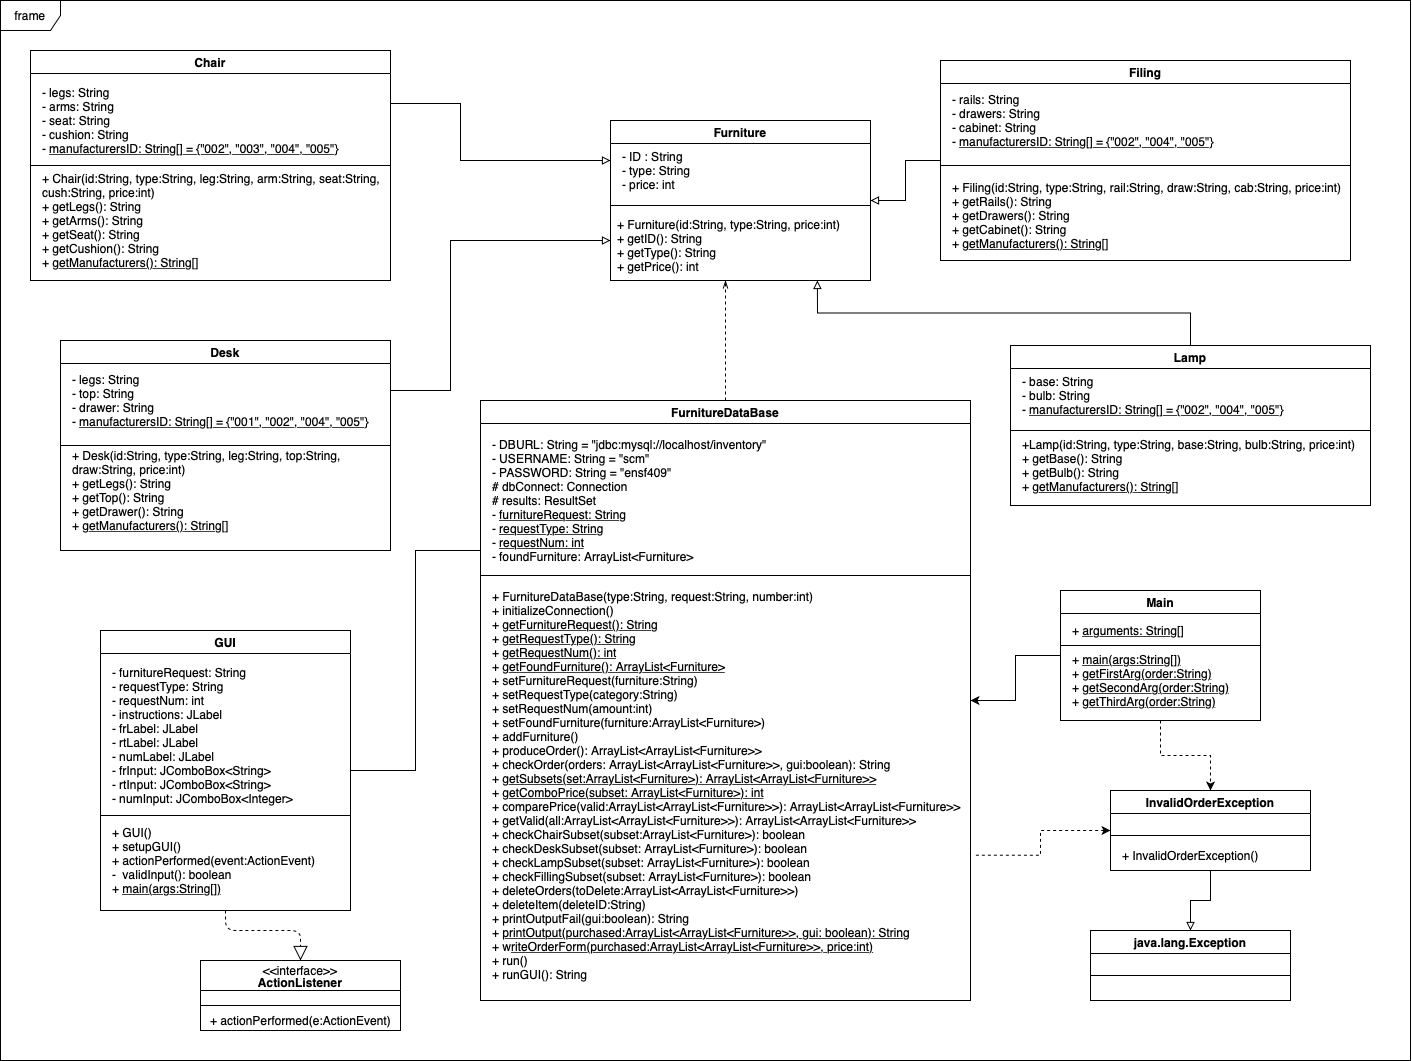

The diagram above was exported from draw.io. Its source (the exported page's mxGraphModel, read from the mxfile embedded in the PNG):
<mxGraphModel dx="2683" dy="1345" grid="1" gridSize="10" guides="1" tooltips="1" connect="1" arrows="1" fold="1" page="1" pageScale="1" pageWidth="1500" pageHeight="1200" math="0" shadow="0">
  <root>
    <mxCell id="0" />
    <mxCell id="1" parent="0" />
    <mxCell id="Hj7q8HwnbeWY9JT6BD0b-15" style="edgeStyle=orthogonalEdgeStyle;rounded=0;orthogonalLoop=1;jettySize=auto;html=1;endArrow=none;endFill=0;startArrow=block;startFill=0;exitX=0;exitY=0.25;exitDx=0;exitDy=0;entryX=1;entryY=0.25;entryDx=0;entryDy=0;" parent="1" source="KTXgyQNTDQWeSTV3Jfhp-7" edge="1" target="KTXgyQNTDQWeSTV3Jfhp-14">
      <mxGeometry relative="1" as="geometry">
        <mxPoint x="410" y="200" as="targetPoint" />
        <Array as="points">
          <mxPoint x="470" y="190" />
          <mxPoint x="470" y="133" />
        </Array>
      </mxGeometry>
    </mxCell>
    <mxCell id="KTXgyQNTDQWeSTV3Jfhp-7" value="Furniture" style="swimlane;" parent="1" vertex="1">
      <mxGeometry x="620" y="150" width="260" height="160" as="geometry" />
    </mxCell>
    <mxCell id="KTXgyQNTDQWeSTV3Jfhp-8" value="" style="line;strokeWidth=1;html=1;perimeter=backbonePerimeter;points=[];outlineConnect=0;" parent="KTXgyQNTDQWeSTV3Jfhp-7" vertex="1">
      <mxGeometry y="80" width="260" height="10" as="geometry" />
    </mxCell>
    <mxCell id="KTXgyQNTDQWeSTV3Jfhp-9" value="- ID : String&lt;br&gt;- type: String&lt;br&gt;- price: int" style="text;html=1;strokeColor=none;fillColor=none;align=left;verticalAlign=middle;whiteSpace=wrap;rounded=0;" parent="KTXgyQNTDQWeSTV3Jfhp-7" vertex="1">
      <mxGeometry x="10" y="20" width="200" height="60" as="geometry" />
    </mxCell>
    <mxCell id="KTXgyQNTDQWeSTV3Jfhp-12" value="+ Furniture(id:String, type:String, price:int)&lt;br&gt;+ getID(): String&lt;br&gt;+ getType(): String&lt;br&gt;+ getPrice(): int" style="text;html=1;strokeColor=none;fillColor=none;align=left;verticalAlign=middle;whiteSpace=wrap;rounded=0;" parent="KTXgyQNTDQWeSTV3Jfhp-7" vertex="1">
      <mxGeometry x="5" y="90" width="245" height="70" as="geometry" />
    </mxCell>
    <mxCell id="KTXgyQNTDQWeSTV3Jfhp-14" value="Chair" style="swimlane;" parent="1" vertex="1">
      <mxGeometry x="40" y="80" width="360" height="230" as="geometry" />
    </mxCell>
    <mxCell id="KTXgyQNTDQWeSTV3Jfhp-15" value="" style="line;strokeWidth=1;html=1;perimeter=backbonePerimeter;points=[];outlineConnect=0;" parent="KTXgyQNTDQWeSTV3Jfhp-14" vertex="1">
      <mxGeometry y="110" width="360" height="10" as="geometry" />
    </mxCell>
    <mxCell id="KTXgyQNTDQWeSTV3Jfhp-16" value="- legs: String&lt;br&gt;- arms: String&lt;br&gt;- seat: String&lt;br&gt;- cushion: String&lt;br&gt;- &lt;u&gt;manufacturersID: String[] = {&quot;002&quot;, &quot;003&quot;, &quot;004&quot;, &quot;005&quot;}&lt;/u&gt;" style="text;html=1;strokeColor=none;fillColor=none;align=left;verticalAlign=middle;whiteSpace=wrap;rounded=0;" parent="KTXgyQNTDQWeSTV3Jfhp-14" vertex="1">
      <mxGeometry x="10" y="40" width="300" height="60" as="geometry" />
    </mxCell>
    <mxCell id="KTXgyQNTDQWeSTV3Jfhp-17" value="+ Chair(id:String, type:String, leg:String, arm:String, seat:String, cush:String, price:int)&lt;br&gt;+ getLegs(): String&lt;br&gt;+ getArms(): String&lt;br&gt;+ getSeat(): String&lt;br&gt;+ getCushion(): String&lt;br&gt;+ &lt;u&gt;getManufacturers(): String[]&lt;/u&gt;" style="text;html=1;strokeColor=none;fillColor=none;align=left;verticalAlign=middle;whiteSpace=wrap;rounded=0;" parent="KTXgyQNTDQWeSTV3Jfhp-14" vertex="1">
      <mxGeometry x="10" y="120" width="340" height="100" as="geometry" />
    </mxCell>
    <mxCell id="KTXgyQNTDQWeSTV3Jfhp-48" style="edgeStyle=orthogonalEdgeStyle;rounded=0;sketch=0;jumpSize=1;orthogonalLoop=1;jettySize=auto;html=1;shadow=0;endArrow=block;endFill=0;strokeColor=#000000;exitX=1;exitY=0.25;exitDx=0;exitDy=0;entryX=0;entryY=0.75;entryDx=0;entryDy=0;" parent="1" source="KTXgyQNTDQWeSTV3Jfhp-19" target="KTXgyQNTDQWeSTV3Jfhp-7" edge="1">
      <mxGeometry relative="1" as="geometry">
        <Array as="points">
          <mxPoint x="400" y="420" />
          <mxPoint x="460" y="420" />
          <mxPoint x="460" y="270" />
        </Array>
        <mxPoint x="620" y="290" as="targetPoint" />
      </mxGeometry>
    </mxCell>
    <mxCell id="KTXgyQNTDQWeSTV3Jfhp-19" value="Desk" style="swimlane;" parent="1" vertex="1">
      <mxGeometry x="70" y="370" width="330" height="210" as="geometry" />
    </mxCell>
    <mxCell id="KTXgyQNTDQWeSTV3Jfhp-20" value="" style="line;strokeWidth=1;html=1;perimeter=backbonePerimeter;points=[];outlineConnect=0;" parent="KTXgyQNTDQWeSTV3Jfhp-19" vertex="1">
      <mxGeometry y="100" width="330" height="10" as="geometry" />
    </mxCell>
    <mxCell id="KTXgyQNTDQWeSTV3Jfhp-21" value="- legs: String&lt;br&gt;- top: String&lt;br&gt;- drawer: String&lt;br&gt;-&amp;nbsp;&lt;u&gt;manufacturersID: String[] = {&quot;001&quot;, &quot;002&quot;, &quot;004&quot;, &quot;005&quot;}&lt;/u&gt;" style="text;html=1;strokeColor=none;fillColor=none;align=left;verticalAlign=middle;whiteSpace=wrap;rounded=0;" parent="KTXgyQNTDQWeSTV3Jfhp-19" vertex="1">
      <mxGeometry x="10" y="30" width="310" height="60" as="geometry" />
    </mxCell>
    <mxCell id="KTXgyQNTDQWeSTV3Jfhp-22" value="+ Desk(id:String, type:String, leg:String, top:String, draw:String, price:int)&lt;br&gt;+ getLegs(): String&lt;br&gt;+ getTop(): String&lt;br&gt;+ getDrawer(): String&lt;br&gt;+ &lt;u&gt;getManufacturers(): String[]&lt;/u&gt;" style="text;html=1;strokeColor=none;fillColor=none;align=left;verticalAlign=middle;whiteSpace=wrap;rounded=0;" parent="KTXgyQNTDQWeSTV3Jfhp-19" vertex="1">
      <mxGeometry x="10" y="100" width="330" height="100" as="geometry" />
    </mxCell>
    <mxCell id="KTXgyQNTDQWeSTV3Jfhp-52" style="edgeStyle=orthogonalEdgeStyle;rounded=0;sketch=0;jumpSize=1;orthogonalLoop=1;jettySize=auto;html=1;entryX=1;entryY=0.5;entryDx=0;entryDy=0;shadow=0;endArrow=block;endFill=0;strokeColor=#000000;" parent="1" source="KTXgyQNTDQWeSTV3Jfhp-24" target="KTXgyQNTDQWeSTV3Jfhp-7" edge="1">
      <mxGeometry relative="1" as="geometry" />
    </mxCell>
    <mxCell id="KTXgyQNTDQWeSTV3Jfhp-24" value="Filing" style="swimlane;" parent="1" vertex="1">
      <mxGeometry x="950" y="90" width="410" height="200" as="geometry" />
    </mxCell>
    <mxCell id="KTXgyQNTDQWeSTV3Jfhp-25" value="" style="line;strokeWidth=1;html=1;perimeter=backbonePerimeter;points=[];outlineConnect=0;" parent="KTXgyQNTDQWeSTV3Jfhp-24" vertex="1">
      <mxGeometry y="100" width="410" height="10" as="geometry" />
    </mxCell>
    <mxCell id="KTXgyQNTDQWeSTV3Jfhp-26" value="- rails: String&lt;br&gt;- drawers: String&lt;br&gt;- cabinet: String&lt;br&gt;- &lt;u&gt;manufacturersID: String[] = {&quot;002&quot;, &quot;004&quot;, &quot;005&quot;}&lt;/u&gt;" style="text;html=1;strokeColor=none;fillColor=none;align=left;verticalAlign=middle;whiteSpace=wrap;rounded=0;" parent="KTXgyQNTDQWeSTV3Jfhp-24" vertex="1">
      <mxGeometry x="10" y="30" width="320" height="60" as="geometry" />
    </mxCell>
    <mxCell id="KTXgyQNTDQWeSTV3Jfhp-27" value="+ Filing(id:String, type:String, rail:String, draw:String, cab:String, price:int)&lt;br&gt;+ getRails(): String&lt;br&gt;+ getDrawers(): String&lt;br&gt;+ getCabinet(): String&lt;br&gt;+ &lt;u&gt;getManufacturers(): String[]&lt;/u&gt;" style="text;html=1;strokeColor=none;fillColor=none;align=left;verticalAlign=middle;whiteSpace=wrap;rounded=0;" parent="KTXgyQNTDQWeSTV3Jfhp-24" vertex="1">
      <mxGeometry x="10" y="110" width="400" height="90" as="geometry" />
    </mxCell>
    <mxCell id="bDDqz55hAIzl-QusIvIH-1" style="edgeStyle=orthogonalEdgeStyle;rounded=0;orthogonalLoop=1;jettySize=auto;html=1;endArrow=openThin;endFill=0;dashed=1;" parent="1" source="KTXgyQNTDQWeSTV3Jfhp-28" edge="1">
      <mxGeometry relative="1" as="geometry">
        <mxPoint x="735" y="310" as="targetPoint" />
        <Array as="points">
          <mxPoint x="735" y="330" />
          <mxPoint x="735" y="330" />
        </Array>
      </mxGeometry>
    </mxCell>
    <mxCell id="KTXgyQNTDQWeSTV3Jfhp-28" value="FurnitureDataBase" style="swimlane;" parent="1" vertex="1">
      <mxGeometry x="490" y="430" width="490" height="600" as="geometry" />
    </mxCell>
    <mxCell id="KTXgyQNTDQWeSTV3Jfhp-29" value="" style="line;strokeWidth=1;html=1;perimeter=backbonePerimeter;points=[];outlineConnect=0;" parent="KTXgyQNTDQWeSTV3Jfhp-28" vertex="1">
      <mxGeometry y="170" width="490" height="10" as="geometry" />
    </mxCell>
    <mxCell id="KTXgyQNTDQWeSTV3Jfhp-30" value="- DBURL: String = &quot;jdbc:mysql://localhost/inventory&quot;&lt;br&gt;- USERNAME: String = &quot;scm&quot;&lt;br&gt;- PASSWORD: String = &quot;ensf409&quot;&lt;br&gt;# dbConnect: Connection&lt;br&gt;# results: ResultSet&lt;br&gt;-&amp;nbsp;&lt;u&gt;furnitureRequest: String&lt;br&gt;&lt;/u&gt;-&amp;nbsp;&lt;u&gt;requestType: String&lt;br&gt;&lt;/u&gt;-&amp;nbsp;&lt;u&gt;requestNum: int&lt;br&gt;&lt;/u&gt;- foundFurniture: ArrayList&amp;lt;Furniture&amp;gt;" style="text;html=1;strokeColor=none;fillColor=none;align=left;verticalAlign=middle;whiteSpace=wrap;rounded=0;" parent="KTXgyQNTDQWeSTV3Jfhp-28" vertex="1">
      <mxGeometry x="10" y="30" width="320" height="140" as="geometry" />
    </mxCell>
    <mxCell id="KTXgyQNTDQWeSTV3Jfhp-31" value="+ FurnitureDataBase(type:String, request:String, number:int)&lt;br&gt;+ initializeConnection()&lt;br&gt;+ &lt;u&gt;getFurnitureRequest(): String&lt;br&gt;&lt;/u&gt;+ &lt;u&gt;getRequestType(): String&lt;br&gt;&lt;/u&gt;+&amp;nbsp;&lt;u&gt;getRequestNum(): int&lt;br&gt;&lt;/u&gt;+ &lt;u&gt;getFoundFurniture(): ArrayList&amp;lt;Furniture&amp;gt;&lt;br&gt;&lt;/u&gt;+ setFurnitureRequest(furniture:String)&lt;br&gt;+ setRequestType(category:String)&lt;br&gt;+ setRequestNum(amount:int)&lt;br&gt;+ setFoundFurniture(furniture:ArrayList&amp;lt;Furniture&amp;gt;)&lt;br&gt;+ addFurniture()&lt;br&gt;+ produceOrder(): ArrayList&amp;lt;ArrayList&amp;lt;Furniture&amp;gt;&amp;gt;&lt;br&gt;+ checkOrder(orders: ArrayList&amp;lt;ArrayList&amp;lt;Furniture&amp;gt;&amp;gt;, gui:boolean): String&lt;br&gt;+ &lt;u&gt;getSubsets(set:ArrayList&amp;lt;Furniture&amp;gt;): ArrayList&amp;lt;ArrayList&amp;lt;Furniture&amp;gt;&amp;gt;&lt;br&gt;&lt;/u&gt;+ &lt;u&gt;getComboPrice(subset: ArrayList&amp;lt;Furniture&amp;gt;): int&lt;br&gt;&lt;/u&gt;+ comparePrice(valid:ArrayList&amp;lt;ArrayList&amp;lt;Furniture&amp;gt;&amp;gt;): ArrayList&amp;lt;ArrayList&amp;lt;Furniture&amp;gt;&amp;gt;&lt;br&gt;+ getValid(all:ArrayList&amp;lt;ArrayList&amp;lt;Furniture&amp;gt;&amp;gt;): ArrayList&amp;lt;ArrayList&amp;lt;Furniture&amp;gt;&amp;gt;&lt;br&gt;+ checkChairSubset(subset:ArrayList&amp;lt;Furniture&amp;gt;): boolean&lt;br&gt;+ checkDeskSubset(subset: ArrayList&amp;lt;Furniture&amp;gt;): boolean&lt;br&gt;+ checkLampSubset(subset: ArrayList&amp;lt;Furniture&amp;gt;): boolean&lt;br&gt;+ checkFillingSubset(subset: ArrayList&amp;lt;Furniture&amp;gt;): boolean&lt;br&gt;+ deleteOrders(toDelete:ArrayList&amp;lt;ArrayList&amp;lt;Furniture&amp;gt;&amp;gt;)&lt;br&gt;+ deleteItem(deleteID:String)&lt;br&gt;+ printOutputFail(gui:boolean): String&lt;br&gt;+ &lt;u&gt;printOutput(purchased:ArrayList&amp;lt;ArrayList&amp;lt;Furniture&amp;gt;&amp;gt;, gui: boolean): String&lt;br&gt;&lt;/u&gt;+ w&lt;u&gt;riteOrderForm(purchased:ArrayList&amp;lt;ArrayList&amp;lt;Furniture&amp;gt;&amp;gt;, price:int)&lt;/u&gt;&lt;br&gt;+ run()&lt;br&gt;+ runGUI(): String" style="text;html=1;strokeColor=none;fillColor=none;align=left;verticalAlign=middle;whiteSpace=wrap;rounded=0;" parent="KTXgyQNTDQWeSTV3Jfhp-28" vertex="1">
      <mxGeometry x="10" y="180" width="480" height="410" as="geometry" />
    </mxCell>
    <mxCell id="KTXgyQNTDQWeSTV3Jfhp-45" style="edgeStyle=orthogonalEdgeStyle;rounded=0;orthogonalLoop=1;jettySize=auto;html=1;exitX=0.5;exitY=0;exitDx=0;exitDy=0;entryX=0.824;entryY=1;entryDx=0;entryDy=0;sketch=0;shadow=0;jumpSize=1;endArrow=block;endFill=0;entryPerimeter=0;" parent="1" source="KTXgyQNTDQWeSTV3Jfhp-34" target="KTXgyQNTDQWeSTV3Jfhp-12" edge="1">
      <mxGeometry relative="1" as="geometry" />
    </mxCell>
    <mxCell id="KTXgyQNTDQWeSTV3Jfhp-34" value="Lamp" style="swimlane;" parent="1" vertex="1">
      <mxGeometry x="1020" y="375" width="360" height="160" as="geometry" />
    </mxCell>
    <mxCell id="KTXgyQNTDQWeSTV3Jfhp-35" value="" style="line;strokeWidth=1;html=1;perimeter=backbonePerimeter;points=[];outlineConnect=0;" parent="KTXgyQNTDQWeSTV3Jfhp-34" vertex="1">
      <mxGeometry y="80" width="360" height="10" as="geometry" />
    </mxCell>
    <mxCell id="KTXgyQNTDQWeSTV3Jfhp-36" value="- base: String&lt;br&gt;- bulb: String&lt;br&gt;-&amp;nbsp;&lt;u&gt;manufacturersID: String[] = {&quot;002&quot;, &quot;004&quot;, &quot;005&quot;}&lt;/u&gt;" style="text;html=1;strokeColor=none;fillColor=none;align=left;verticalAlign=middle;whiteSpace=wrap;rounded=0;" parent="KTXgyQNTDQWeSTV3Jfhp-34" vertex="1">
      <mxGeometry x="10" y="20" width="350" height="60" as="geometry" />
    </mxCell>
    <mxCell id="KTXgyQNTDQWeSTV3Jfhp-37" value="+Lamp(id:String, type:String, base:String, bulb:String, price:int)&lt;br&gt;+ getBase(): String&lt;br&gt;+ getBulb(): String&lt;br&gt;+ &lt;u&gt;getManufacturers(): String[]&lt;/u&gt;" style="text;html=1;strokeColor=none;fillColor=none;align=left;verticalAlign=middle;whiteSpace=wrap;rounded=0;" parent="KTXgyQNTDQWeSTV3Jfhp-34" vertex="1">
      <mxGeometry x="10" y="80" width="340" height="80" as="geometry" />
    </mxCell>
    <mxCell id="Hj7q8HwnbeWY9JT6BD0b-16" style="edgeStyle=orthogonalEdgeStyle;rounded=0;orthogonalLoop=1;jettySize=auto;html=1;entryX=1;entryY=0.5;entryDx=0;entryDy=0;startArrow=none;startFill=0;endArrow=classic;endFill=1;" parent="1" source="KTXgyQNTDQWeSTV3Jfhp-39" target="KTXgyQNTDQWeSTV3Jfhp-28" edge="1">
      <mxGeometry relative="1" as="geometry" />
    </mxCell>
    <mxCell id="Hj7q8HwnbeWY9JT6BD0b-17" style="edgeStyle=orthogonalEdgeStyle;rounded=0;orthogonalLoop=1;jettySize=auto;html=1;startArrow=none;startFill=0;endArrow=classic;endFill=1;dashed=1;" parent="1" source="KTXgyQNTDQWeSTV3Jfhp-39" target="Hj7q8HwnbeWY9JT6BD0b-6" edge="1">
      <mxGeometry relative="1" as="geometry" />
    </mxCell>
    <mxCell id="KTXgyQNTDQWeSTV3Jfhp-39" value="Main" style="swimlane;" parent="1" vertex="1">
      <mxGeometry x="1070" y="620" width="200" height="130" as="geometry" />
    </mxCell>
    <mxCell id="KTXgyQNTDQWeSTV3Jfhp-40" value="" style="line;strokeWidth=1;html=1;perimeter=backbonePerimeter;points=[];outlineConnect=0;" parent="KTXgyQNTDQWeSTV3Jfhp-39" vertex="1">
      <mxGeometry y="50" width="200" height="10" as="geometry" />
    </mxCell>
    <mxCell id="KTXgyQNTDQWeSTV3Jfhp-42" value="+ &lt;u&gt;main(args:String[])&lt;/u&gt;&lt;br&gt;+ &lt;u&gt;getFirstArg(order:String)&lt;/u&gt;&lt;br&gt;+ &lt;u&gt;getSecondArg(order:String)&lt;br&gt;&lt;/u&gt;+ &lt;u&gt;getThirdArg(order:String)&lt;/u&gt;" style="text;html=1;strokeColor=none;fillColor=none;align=left;verticalAlign=middle;whiteSpace=wrap;rounded=0;" parent="KTXgyQNTDQWeSTV3Jfhp-39" vertex="1">
      <mxGeometry x="10" y="60" width="180" height="60" as="geometry" />
    </mxCell>
    <mxCell id="rKtCQftgc3LH-vMfcRSC-4" value="+ &lt;u&gt;arguments: String[]&lt;/u&gt;" style="text;html=1;strokeColor=none;fillColor=none;align=left;verticalAlign=middle;whiteSpace=wrap;rounded=0;" parent="KTXgyQNTDQWeSTV3Jfhp-39" vertex="1">
      <mxGeometry x="10" y="30" width="170" height="20" as="geometry" />
    </mxCell>
    <mxCell id="Hj7q8HwnbeWY9JT6BD0b-25" style="edgeStyle=orthogonalEdgeStyle;rounded=0;orthogonalLoop=1;jettySize=auto;html=1;entryX=0;entryY=0.25;entryDx=0;entryDy=0;startArrow=none;startFill=0;endArrow=none;endFill=0;" parent="1" source="Hj7q8HwnbeWY9JT6BD0b-1" target="KTXgyQNTDQWeSTV3Jfhp-28" edge="1">
      <mxGeometry relative="1" as="geometry" />
    </mxCell>
    <mxCell id="Hj7q8HwnbeWY9JT6BD0b-1" value="GUI" style="swimlane;" parent="1" vertex="1">
      <mxGeometry x="110" y="660" width="250" height="280" as="geometry" />
    </mxCell>
    <mxCell id="Hj7q8HwnbeWY9JT6BD0b-2" value="" style="line;strokeWidth=1;html=1;perimeter=backbonePerimeter;points=[];outlineConnect=0;" parent="Hj7q8HwnbeWY9JT6BD0b-1" vertex="1">
      <mxGeometry y="180" width="250" height="10" as="geometry" />
    </mxCell>
    <mxCell id="Hj7q8HwnbeWY9JT6BD0b-3" value="- furnitureRequest: String&lt;br&gt;- requestType: String&lt;br&gt;- requestNum: int&lt;br&gt;- instructions: JLabel&lt;br&gt;- frLabel: JLabel&lt;br&gt;- rtLabel: JLabel&lt;br&gt;- numLabel: JLabel&lt;br&gt;- frInput: JComboBox&amp;lt;String&amp;gt;&lt;br&gt;- rtInput: JComboBox&amp;lt;String&amp;gt;&lt;br&gt;- numInput: JComboBox&amp;lt;Integer&amp;gt;" style="text;html=1;strokeColor=none;fillColor=none;align=left;verticalAlign=middle;whiteSpace=wrap;rounded=0;" parent="Hj7q8HwnbeWY9JT6BD0b-1" vertex="1">
      <mxGeometry x="10" y="20" width="230" height="170" as="geometry" />
    </mxCell>
    <mxCell id="Hj7q8HwnbeWY9JT6BD0b-4" value="+ GUI()&lt;br&gt;+ setupGUI()&lt;br&gt;+ actionPerformed(event:ActionEvent)&lt;br&gt;-&amp;nbsp; validInput(): boolean&lt;br&gt;+ &lt;u&gt;main(args:String[])&lt;/u&gt;" style="text;html=1;strokeColor=none;fillColor=none;align=left;verticalAlign=middle;whiteSpace=wrap;rounded=0;" parent="Hj7q8HwnbeWY9JT6BD0b-1" vertex="1">
      <mxGeometry x="10" y="200" width="220" height="60" as="geometry" />
    </mxCell>
    <mxCell id="Hj7q8HwnbeWY9JT6BD0b-19" style="edgeStyle=orthogonalEdgeStyle;rounded=0;orthogonalLoop=1;jettySize=auto;html=1;dashed=1;startArrow=classic;startFill=1;endArrow=none;endFill=0;entryX=1.011;entryY=0.67;entryDx=0;entryDy=0;entryPerimeter=0;" parent="1" source="Hj7q8HwnbeWY9JT6BD0b-6" target="KTXgyQNTDQWeSTV3Jfhp-31" edge="1">
      <mxGeometry relative="1" as="geometry">
        <mxPoint x="910" y="990" as="targetPoint" />
      </mxGeometry>
    </mxCell>
    <mxCell id="Hj7q8HwnbeWY9JT6BD0b-23" style="edgeStyle=orthogonalEdgeStyle;rounded=0;orthogonalLoop=1;jettySize=auto;html=1;entryX=0.5;entryY=0;entryDx=0;entryDy=0;startArrow=none;startFill=0;endArrow=block;endFill=0;" parent="1" source="Hj7q8HwnbeWY9JT6BD0b-6" target="Hj7q8HwnbeWY9JT6BD0b-20" edge="1">
      <mxGeometry relative="1" as="geometry" />
    </mxCell>
    <mxCell id="Hj7q8HwnbeWY9JT6BD0b-6" value="InvalidOrderException" style="swimlane;" parent="1" vertex="1">
      <mxGeometry x="1120" y="820" width="200" height="80" as="geometry" />
    </mxCell>
    <mxCell id="Hj7q8HwnbeWY9JT6BD0b-7" value="" style="line;strokeWidth=1;html=1;perimeter=backbonePerimeter;points=[];outlineConnect=0;" parent="Hj7q8HwnbeWY9JT6BD0b-6" vertex="1">
      <mxGeometry y="40" width="200" height="10" as="geometry" />
    </mxCell>
    <mxCell id="Hj7q8HwnbeWY9JT6BD0b-8" value="+ InvalidOrderException()" style="text;html=1;strokeColor=none;fillColor=none;align=left;verticalAlign=middle;whiteSpace=wrap;rounded=0;" parent="Hj7q8HwnbeWY9JT6BD0b-6" vertex="1">
      <mxGeometry x="10" y="55" width="180" height="20" as="geometry" />
    </mxCell>
    <mxCell id="Hj7q8HwnbeWY9JT6BD0b-20" value="java.lang.Exception" style="swimlane;" parent="1" vertex="1">
      <mxGeometry x="1100" y="960" width="200" height="70" as="geometry" />
    </mxCell>
    <mxCell id="Hj7q8HwnbeWY9JT6BD0b-21" value="" style="line;strokeWidth=1;html=1;perimeter=backbonePerimeter;points=[];outlineConnect=0;" parent="Hj7q8HwnbeWY9JT6BD0b-20" vertex="1">
      <mxGeometry y="40" width="200" height="10" as="geometry" />
    </mxCell>
    <mxCell id="sI4pwqxHTDgPopZFqaph-2" value="&#10;ActionListener" style="swimlane;startSize=30;fontStyle=1" vertex="1" parent="1">
      <mxGeometry x="210" y="990" width="200" height="70" as="geometry" />
    </mxCell>
    <mxCell id="sI4pwqxHTDgPopZFqaph-3" value="" style="line;strokeWidth=1;html=1;perimeter=backbonePerimeter;points=[];outlineConnect=0;" vertex="1" parent="sI4pwqxHTDgPopZFqaph-2">
      <mxGeometry y="40" width="200" height="10" as="geometry" />
    </mxCell>
    <mxCell id="sI4pwqxHTDgPopZFqaph-4" value="&amp;lt;&amp;lt;interface&amp;gt;&amp;gt;" style="text;html=1;strokeColor=none;fillColor=none;align=center;verticalAlign=middle;whiteSpace=wrap;rounded=0;" vertex="1" parent="sI4pwqxHTDgPopZFqaph-2">
      <mxGeometry x="60" width="80" height="20" as="geometry" />
    </mxCell>
    <mxCell id="sI4pwqxHTDgPopZFqaph-7" value="+ actionPerformed(e:ActionEvent)" style="text;html=1;align=center;verticalAlign=middle;resizable=0;points=[];autosize=1;strokeColor=none;" vertex="1" parent="sI4pwqxHTDgPopZFqaph-2">
      <mxGeometry y="50" width="200" height="20" as="geometry" />
    </mxCell>
    <mxCell id="sI4pwqxHTDgPopZFqaph-8" value="" style="endArrow=block;dashed=1;endFill=0;endSize=12;html=1;exitX=0.5;exitY=1;exitDx=0;exitDy=0;entryX=0.5;entryY=0;entryDx=0;entryDy=0;" edge="1" parent="1" source="Hj7q8HwnbeWY9JT6BD0b-1" target="sI4pwqxHTDgPopZFqaph-4">
      <mxGeometry width="160" relative="1" as="geometry">
        <mxPoint x="290" y="970" as="sourcePoint" />
        <mxPoint x="450" y="970" as="targetPoint" />
        <Array as="points">
          <mxPoint x="235" y="960" />
          <mxPoint x="310" y="960" />
        </Array>
      </mxGeometry>
    </mxCell>
    <mxCell id="sI4pwqxHTDgPopZFqaph-9" value="frame" style="shape=umlFrame;whiteSpace=wrap;html=1;" vertex="1" parent="1">
      <mxGeometry x="10" y="30" width="1410" height="1060" as="geometry" />
    </mxCell>
  </root>
</mxGraphModel>